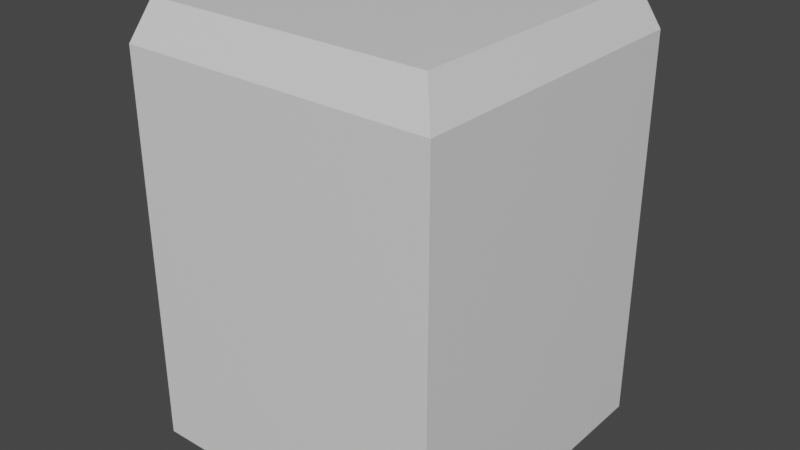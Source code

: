 # Source: Railing_Pole_1a.blend  (saved by Blender 3.0.42; exported with 4.5.12 LTS)
import bpy
from mathutils import Matrix  # noqa: F401  (used for matrix-valued properties, if any)

bpy.ops.wm.read_factory_settings(use_empty=True)
scene = bpy.context.scene
scene.name = 'Scene'

# ---- collections
col_collection = bpy.data.collections.new('Collection'); scene.collection.children.link(col_collection)

# ---- materials (node trees are filled in below, after node groups)
mat_material = bpy.data.materials.new('Material')
mat_material.alpha_threshold = 0.0
mat_material.use_transparent_shadow = False
mat_material.line_color = (0.0, 0.0, 0.0, 1.0)

# ---- node groups
ng_auto_smooth = bpy.data.node_groups.new('Auto Smooth', 'GeometryNodeTree')
_s = ng_auto_smooth.interface.new_socket(name='Geometry', in_out='OUTPUT', socket_type='NodeSocketGeometry')
_s = ng_auto_smooth.interface.new_socket(name='Geometry', in_out='INPUT', socket_type='NodeSocketGeometry')
_s = ng_auto_smooth.interface.new_socket(name='Angle', in_out='INPUT', socket_type='NodeSocketFloat')
_s.subtype = 'ANGLE'
_s.min_value = 0.0
_s.max_value = 3.142
ng_auto_smooth.is_modifier = True
_N = ng_auto_smooth.nodes; _L = ng_auto_smooth.links
n0 = _N.new('NodeGroupOutput'); n0.name = 'Group Output'; n0.location = (480, -100)
n1 = _N.new('NodeGroupInput'); n1.name = 'Group Input'; n1.location = (-420, -300)
n2 = _N.new('NodeGroupInput'); n2.name = 'Group Input.001'; n2.location = (-60, -100)
n3 = _N.new('GeometryNodeSetShadeSmooth'); n3.name = 'Set Shade Smooth'; n3.location = (120, -100)
n3.domain = 'EDGE'
n4 = _N.new('GeometryNodeSetShadeSmooth'); n4.name = 'Set Shade Smooth.001'; n4.location = (300, -100)
n5 = _N.new('GeometryNodeInputMeshEdgeAngle'); n5.name = 'Edge Angle'; n5.location = (-420, -220)
n6 = _N.new('GeometryNodeInputEdgeSmooth'); n6.name = 'Is Edge Smooth'; n6.location = (-60, -160)
n7 = _N.new('GeometryNodeInputShadeSmooth'); n7.name = 'Is Face Smooth'; n7.location = (-240, -340)
n8 = _N.new('FunctionNodeBooleanMath'); n8.name = 'Boolean Math'; n8.location = (-60, -220)
n9 = _N.new('FunctionNodeCompare'); n9.name = 'Compare'; n9.location = (-240, -180)
n9.operation = 'LESS_EQUAL'
_L.new(n5.outputs[0], n9.inputs[0])
_L.new(n4.outputs[0], n0.inputs[0])
_L.new(n1.outputs[1], n9.inputs[1])
_L.new(n9.outputs[0], n8.inputs[0])
_L.new(n7.outputs[0], n8.inputs[1])
_L.new(n2.outputs[0], n3.inputs[0])
_L.new(n6.outputs[0], n3.inputs[1])
_L.new(n3.outputs[0], n4.inputs[0])
_L.new(n8.outputs[0], n3.inputs[2])
n0.is_active_output = True

# ---- material node trees
mat_material.use_nodes = True; mat_material.node_tree.nodes.clear()
_N = mat_material.node_tree.nodes; _L = mat_material.node_tree.links
n0 = _N.new('ShaderNodeOutputMaterial'); n0.name = 'Material Output'; n0.location = (300, 300)
n1 = _N.new('ShaderNodeBsdfPrincipled'); n1.name = 'Principled BSDF'; n1.location = (10, 300)
n1.distribution = 'GGX'
n1.subsurface_method = 'RANDOM_WALK_SKIN'
n1.inputs[2].default_value = 0.4
n1.inputs[3].default_value = 1.45
n1.inputs[27].default_value = (0.0, 0.0, 0.0, 1.0)
n1.inputs[28].default_value = 1.0
_L.new(n1.outputs[0], n0.inputs[0])
n0.is_active_output = True

# ---- world
world_world = bpy.data.worlds.new('World'); scene.world = world_world
world_world.use_nodes = True; world_world.node_tree.nodes.clear()
_N = world_world.node_tree.nodes; _L = world_world.node_tree.links
n0 = _N.new('ShaderNodeOutputWorld'); n0.name = 'World Output'; n0.location = (300, 300)
n1 = _N.new('ShaderNodeBackground'); n1.name = 'Background'; n1.location = (10, 300)
n1.inputs[0].default_value = (0.05088, 0.05088, 0.05088, 1.0)
_L.new(n1.outputs[0], n0.inputs[0])
n0.is_active_output = True
world_world.color = (0.05088, 0.05088, 0.05088)
world_world.use_sun_shadow = False
world_world.sun_shadow_jitter_overblur = 0.0

# ---- meshes
me_cube = bpy.data.meshes.new('Cube')
me_cube.from_pydata([(0.4, 0.4, 0.0), (0.4, 0.4, -1.0), (0.4, -0.4, 0.0), (0.4, -0.4, -1.0), (-0.4, 0.4, 0.0), (-0.4, 0.4, -1.0), (-0.4, -0.4, 0.0), (-0.4, -0.4, -1.0), (0.36, -0.36, 0.1), (-0.36, -0.36, 0.1), (0.36, 0.36, 0.1), (-0.36, 0.36, 0.1)], [], [(5, 1, 3, 7), (1, 0, 2, 3), (4, 6, 9, 11), (7, 6, 4, 5), (3, 2, 6, 7), (5, 4, 0, 1), (10, 11, 9, 8), (6, 2, 8, 9), (0, 4, 11, 10), (2, 0, 10, 8)])
_uv = me_cube.uv_layers.new(name='UVMap')
_uv.uv.foreach_set('vector', [0.375, 0.0, 0.625, 0.0, 0.625, 0.25, 0.375, 0.25, 0.375, 0.25, 0.625, 0.25, 0.625, 0.5, 0.375, 0.5, 0.625, 1.0, 0.625, 0.75, 0.625, 0.75, 0.625, 1.0, 0.375, 0.75, 0.625, 0.75, 0.625, 1.0, 0.375, 1.0, 0.125, 0.5, 0.375, 0.5, 0.375, 0.75, 0.125, 0.75, 0.625, 0.5, 0.875, 0.5, 0.875, 0.75, 0.625, 0.75, 0.375, 0.5, 0.625, 0.5, 0.625, 0.75, 0.375, 0.75, 0.375, 0.75, 0.375, 0.5, 0.375, 0.5, 0.375, 0.75, 0.875, 0.75, 0.875, 0.5, 0.875, 0.5, 0.875, 0.75, 0.625, 0.5, 0.625, 0.25, 0.625, 0.25, 0.625, 0.5])
me_cube.materials.append(mat_material)
me_cube.use_remesh_preserve_volume = False
me_cube.use_remesh_preserve_attributes = False
me_cube.use_mirror_vertex_groups = False
me_cube.update()

# ---- objects
ob_cube = bpy.data.objects.new('Cube', me_cube)

# ---- transforms, parenting, visibility, modifiers, constraints
ob_cube.location = (0.0, 0.0, 1.0)
ob_cube.lock_rotations_4d = False
ob_cube.empty_display_type = 'ARROWS'
ob_cube.lineart.crease_threshold = 0.0
_m = ob_cube.modifiers.new('Auto Smooth', 'NODES')
_m.node_group = ng_auto_smooth
_gi = [s.identifier for s in ng_auto_smooth.interface.items_tree if s.item_type == 'SOCKET' and s.in_out == 'INPUT']
_m[_gi[1]] = 0.459  # Angle

# ---- collection membership
col_collection.objects.link(ob_cube)

# ---- scene / render settings (as saved in the file)
scene.frame_start = 1; scene.frame_end = 250; scene.frame_set(1)
scene.render.engine = 'BLENDER_EEVEE_NEXT'
scene.cycles.sampling_pattern = 'TABULATED_SOBOL'
scene.cycles.use_light_tree = False
scene.view_settings.view_transform = 'Filmic'
bpy.context.view_layer.update()

# ---- added for rendering (the .blend has no active camera and no usable light): camera, sun
cam_auto = bpy.data.cameras.new('AutoCamera')
cam_auto.lens = 50.0
cam_auto.sensor_width = 36.0
cam_auto.clip_end = 1000.0
ob_auto_camera = bpy.data.objects.new('AutoCamera', cam_auto)
scene.collection.objects.link(ob_auto_camera)
ob_auto_camera.location = (1.45998, -1.75198, 1.71798)
ob_auto_camera.rotation_euler = (1.09748, -7.21219e-08, 0.694738)
scene.camera = ob_auto_camera
light_auto_sun = bpy.data.lights.new('AutoSun', 'SUN')
light_auto_sun.energy = 3.0
light_auto_sun.angle = 0.0523599
ob_auto_sun = bpy.data.objects.new('AutoSun', light_auto_sun)
scene.collection.objects.link(ob_auto_sun)
ob_auto_sun.rotation_euler = (0.872665, 0.174533, 0.523599)
bpy.context.view_layer.update()
